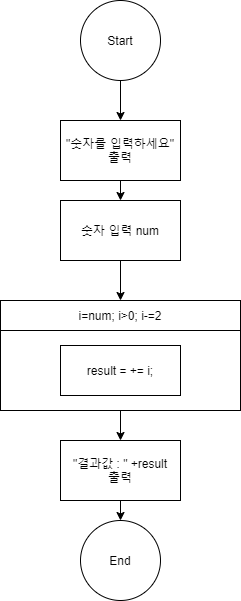

The diagram above was exported from draw.io. Its source (the exported page's mxGraphModel, read from the mxfile embedded in the PNG):
<mxGraphModel dx="1287" dy="727" grid="1" gridSize="10" guides="1" tooltips="1" connect="1" arrows="1" fold="1" page="1" pageScale="1" pageWidth="827" pageHeight="1169" math="0" shadow="0">
  <root>
    <mxCell id="kfbrWdXBZgRH66VoE5BB-0" />
    <mxCell id="kfbrWdXBZgRH66VoE5BB-1" parent="kfbrWdXBZgRH66VoE5BB-0" />
    <mxCell id="kfbrWdXBZgRH66VoE5BB-2" value="i=num; i&amp;gt;0; i-=2" style="rounded=0;whiteSpace=wrap;html=1;" vertex="1" parent="kfbrWdXBZgRH66VoE5BB-1">
      <mxGeometry x="-480" y="540" width="240" height="30" as="geometry" />
    </mxCell>
    <mxCell id="kfbrWdXBZgRH66VoE5BB-3" style="edgeStyle=orthogonalEdgeStyle;rounded=0;orthogonalLoop=1;jettySize=auto;html=1;exitX=0.5;exitY=1;exitDx=0;exitDy=0;entryX=0.5;entryY=0;entryDx=0;entryDy=0;endArrow=classic;endFill=1;" edge="1" parent="kfbrWdXBZgRH66VoE5BB-1" source="kfbrWdXBZgRH66VoE5BB-4" target="kNLByOlbN_b4W0bOKCcI-0">
      <mxGeometry relative="1" as="geometry" />
    </mxCell>
    <mxCell id="kfbrWdXBZgRH66VoE5BB-4" value="" style="rounded=0;whiteSpace=wrap;html=1;" vertex="1" parent="kfbrWdXBZgRH66VoE5BB-1">
      <mxGeometry x="-480" y="570" width="240" height="80" as="geometry" />
    </mxCell>
    <mxCell id="kfbrWdXBZgRH66VoE5BB-7" style="edgeStyle=orthogonalEdgeStyle;rounded=0;orthogonalLoop=1;jettySize=auto;html=1;exitX=0.5;exitY=1;exitDx=0;exitDy=0;endArrow=classic;endFill=1;strokeWidth=1;" edge="1" parent="kfbrWdXBZgRH66VoE5BB-1" source="kfbrWdXBZgRH66VoE5BB-8">
      <mxGeometry relative="1" as="geometry">
        <mxPoint x="-360" y="360" as="targetPoint" />
      </mxGeometry>
    </mxCell>
    <mxCell id="kfbrWdXBZgRH66VoE5BB-8" value="Start" style="ellipse;whiteSpace=wrap;html=1;aspect=fixed;" vertex="1" parent="kfbrWdXBZgRH66VoE5BB-1">
      <mxGeometry x="-400" y="240" width="80" height="80" as="geometry" />
    </mxCell>
    <mxCell id="kfbrWdXBZgRH66VoE5BB-9" value="End" style="ellipse;whiteSpace=wrap;html=1;aspect=fixed;direction=south;" vertex="1" parent="kfbrWdXBZgRH66VoE5BB-1">
      <mxGeometry x="-400" y="760" width="80" height="80" as="geometry" />
    </mxCell>
    <mxCell id="kfbrWdXBZgRH66VoE5BB-10" style="edgeStyle=orthogonalEdgeStyle;rounded=0;orthogonalLoop=1;jettySize=auto;html=1;exitX=0.5;exitY=1;exitDx=0;exitDy=0;entryX=0.5;entryY=0;entryDx=0;entryDy=0;endArrow=none;endFill=0;" edge="1" parent="kfbrWdXBZgRH66VoE5BB-1">
      <mxGeometry relative="1" as="geometry">
        <mxPoint x="-360" y="535" as="sourcePoint" />
      </mxGeometry>
    </mxCell>
    <mxCell id="kfbrWdXBZgRH66VoE5BB-11" value="result = += i;" style="rounded=0;whiteSpace=wrap;html=1;" vertex="1" parent="kfbrWdXBZgRH66VoE5BB-1">
      <mxGeometry x="-420" y="585" width="120" height="50" as="geometry" />
    </mxCell>
    <mxCell id="kfbrWdXBZgRH66VoE5BB-12" style="edgeStyle=orthogonalEdgeStyle;rounded=0;orthogonalLoop=1;jettySize=auto;html=1;exitX=0.5;exitY=1;exitDx=0;exitDy=0;entryX=0.5;entryY=0;entryDx=0;entryDy=0;endArrow=classic;endFill=1;" edge="1" parent="kfbrWdXBZgRH66VoE5BB-1" source="kfbrWdXBZgRH66VoE5BB-13" target="kfbrWdXBZgRH66VoE5BB-15">
      <mxGeometry relative="1" as="geometry" />
    </mxCell>
    <mxCell id="kfbrWdXBZgRH66VoE5BB-13" value="&quot;숫자를 입력하세요&quot;&lt;br&gt;출력" style="rounded=0;whiteSpace=wrap;html=1;" vertex="1" parent="kfbrWdXBZgRH66VoE5BB-1">
      <mxGeometry x="-420" y="360" width="120" height="60" as="geometry" />
    </mxCell>
    <mxCell id="kfbrWdXBZgRH66VoE5BB-14" style="edgeStyle=orthogonalEdgeStyle;rounded=0;orthogonalLoop=1;jettySize=auto;html=1;exitX=0.5;exitY=1;exitDx=0;exitDy=0;entryX=0.5;entryY=0;entryDx=0;entryDy=0;endArrow=classic;endFill=1;" edge="1" parent="kfbrWdXBZgRH66VoE5BB-1" source="kfbrWdXBZgRH66VoE5BB-15" target="kfbrWdXBZgRH66VoE5BB-2">
      <mxGeometry relative="1" as="geometry" />
    </mxCell>
    <mxCell id="kfbrWdXBZgRH66VoE5BB-15" value="숫자 입력 num" style="rounded=0;whiteSpace=wrap;html=1;" vertex="1" parent="kfbrWdXBZgRH66VoE5BB-1">
      <mxGeometry x="-420" y="440" width="120" height="60" as="geometry" />
    </mxCell>
    <mxCell id="kNLByOlbN_b4W0bOKCcI-1" style="edgeStyle=orthogonalEdgeStyle;rounded=0;orthogonalLoop=1;jettySize=auto;html=1;exitX=0.5;exitY=1;exitDx=0;exitDy=0;entryX=0;entryY=0.5;entryDx=0;entryDy=0;endArrow=classic;endFill=1;" edge="1" parent="kfbrWdXBZgRH66VoE5BB-1" source="kNLByOlbN_b4W0bOKCcI-0" target="kfbrWdXBZgRH66VoE5BB-9">
      <mxGeometry relative="1" as="geometry" />
    </mxCell>
    <mxCell id="kNLByOlbN_b4W0bOKCcI-0" value="&quot;결과값 : &quot; +result&lt;br&gt;출력" style="rounded=0;whiteSpace=wrap;html=1;" vertex="1" parent="kfbrWdXBZgRH66VoE5BB-1">
      <mxGeometry x="-420" y="680" width="120" height="60" as="geometry" />
    </mxCell>
  </root>
</mxGraphModel>